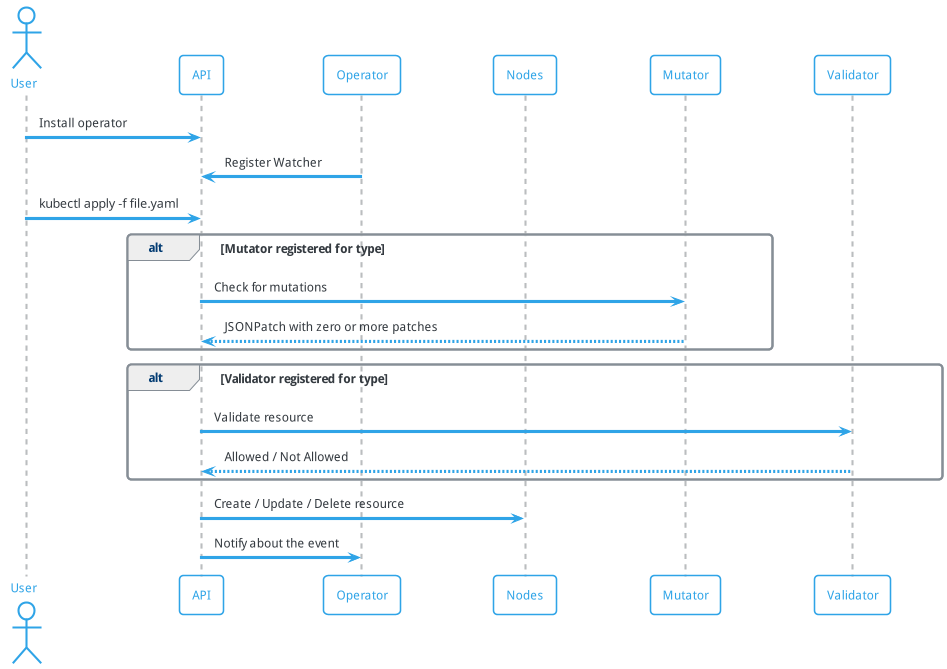

The diagram above was rendered by PlantUML. Its source (embedded in the PNG):
@startuml
!include https://raw.githubusercontent.com/bschwarz/puml-themes/master/themes/cerulean-outline/puml-theme-cerulean-outline.puml

actor User as u
participant "API" as api
participant "Operator" as op
participant "Nodes" as node
participant "Mutator" as mut
participant "Validator" as val

u -> api : Install operator
op -> api : Register Watcher
u -> api : ""kubectl apply -f file.yaml""

alt Mutator registered for type
    api -> mut : Check for mutations
    mut --> api : JSONPatch with zero or more patches
end

alt Validator registered for type
    api -> val : Validate resource
    val --> api : Allowed / Not Allowed
end

api -> node : Create / Update / Delete resource
api -> op : Notify about the event

@enduml